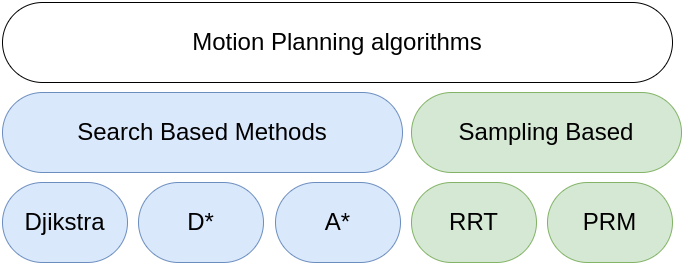

The diagram above was exported from draw.io. Its source (the exported page's mxGraphModel, read from the mxfile embedded in the PNG):
<mxGraphModel dx="1793" dy="510" grid="1" gridSize="10" guides="1" tooltips="1" connect="1" arrows="1" fold="1" page="1" pageScale="1" pageWidth="850" pageHeight="1100" math="0" shadow="0">
  <root>
    <mxCell id="0" />
    <mxCell id="1" parent="0" />
    <mxCell id="_l40FFRcOn8nGsp9NCON-2" value="&lt;span style=&quot;font-size: 24px;&quot;&gt;Motion Planning algorithms&lt;/span&gt;" style="rounded=1;whiteSpace=wrap;html=1;gradientColor=none;fillColor=default;arcSize=50;" parent="1" vertex="1">
      <mxGeometry x="-120" y="200" width="670" height="80" as="geometry" />
    </mxCell>
    <mxCell id="_l40FFRcOn8nGsp9NCON-5" value="&lt;span style=&quot;font-size: 24px;&quot;&gt;Search Based Methods&lt;/span&gt;" style="rounded=1;whiteSpace=wrap;html=1;fillColor=#dae8fc;arcSize=50;strokeColor=#6c8ebf;" parent="1" vertex="1">
      <mxGeometry x="-120" y="290" width="400" height="80" as="geometry" />
    </mxCell>
    <mxCell id="_l40FFRcOn8nGsp9NCON-7" value="&lt;span style=&quot;font-size: 24px;&quot;&gt;Sampling Based&lt;/span&gt;" style="rounded=1;whiteSpace=wrap;html=1;fillColor=#d5e8d4;arcSize=50;strokeColor=#82b366;" parent="1" vertex="1">
      <mxGeometry x="289" y="290" width="270" height="80" as="geometry" />
    </mxCell>
    <mxCell id="HrClhL4IU1lc_NUUf7Lj-4" value="&lt;span style=&quot;font-size: 24px;&quot;&gt;RRT&lt;/span&gt;" style="rounded=1;whiteSpace=wrap;html=1;fillColor=#d5e8d4;arcSize=50;strokeColor=#82b366;" parent="1" vertex="1">
      <mxGeometry x="289" y="380" width="125" height="80" as="geometry" />
    </mxCell>
    <mxCell id="HwsYKLki0-i4aZd-wg1V-1" value="&lt;span style=&quot;font-size: 24px;&quot;&gt;PRM&lt;/span&gt;" style="rounded=1;whiteSpace=wrap;html=1;fillColor=#d5e8d4;arcSize=50;strokeColor=#82b366;" parent="1" vertex="1">
      <mxGeometry x="425" y="380" width="125" height="80" as="geometry" />
    </mxCell>
    <mxCell id="HrClhL4IU1lc_NUUf7Lj-2" value="&lt;span style=&quot;font-size: 24px;&quot;&gt;D*&lt;/span&gt;" style="rounded=1;whiteSpace=wrap;html=1;fillColor=#dae8fc;arcSize=50;strokeColor=#6c8ebf;" parent="1" vertex="1">
      <mxGeometry x="16" y="380" width="125" height="80" as="geometry" />
    </mxCell>
    <mxCell id="_l40FFRcOn8nGsp9NCON-6" value="&lt;span style=&quot;font-size: 24px;&quot;&gt;A*&lt;/span&gt;" style="rounded=1;whiteSpace=wrap;html=1;fillColor=#dae8fc;arcSize=50;strokeColor=#6c8ebf;" parent="1" vertex="1">
      <mxGeometry x="153" y="380" width="125" height="80" as="geometry" />
    </mxCell>
    <mxCell id="39HRalEZIBz219-Z6jj0-1" style="edgeStyle=none;curved=1;rounded=0;orthogonalLoop=1;jettySize=auto;html=1;entryX=1;entryY=0.5;entryDx=0;entryDy=0;fontSize=12;startSize=8;endSize=8;" parent="1" edge="1">
      <mxGeometry relative="1" as="geometry">
        <mxPoint x="260" y="420" as="sourcePoint" />
        <mxPoint x="260" y="420" as="targetPoint" />
      </mxGeometry>
    </mxCell>
    <mxCell id="-oK1t1byISbT1fEEonmD-1" value="&lt;span style=&quot;font-size: 24px;&quot;&gt;Djikstra&lt;/span&gt;" style="rounded=1;whiteSpace=wrap;html=1;fillColor=#dae8fc;arcSize=50;strokeColor=#6c8ebf;" vertex="1" parent="1">
      <mxGeometry x="-120" y="380" width="125" height="80" as="geometry" />
    </mxCell>
  </root>
</mxGraphModel>